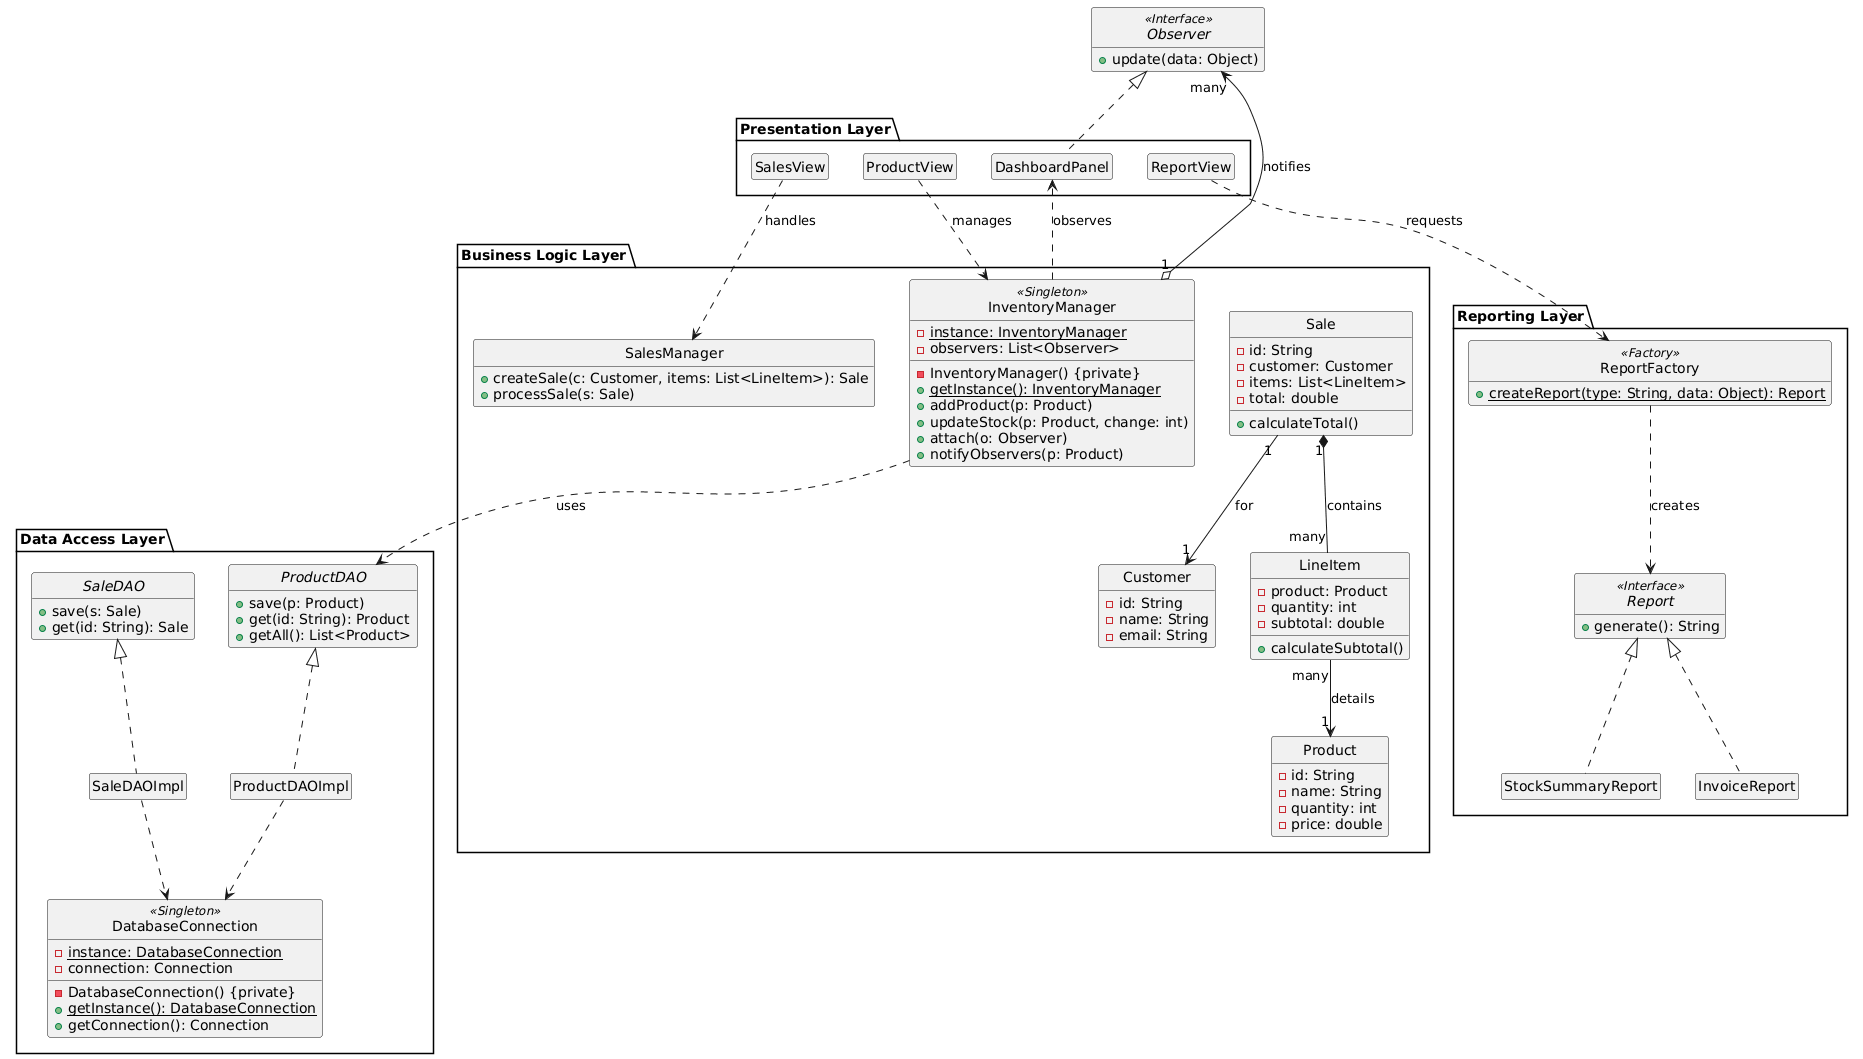

The diagram above was rendered by PlantUML. Its source (embedded in the PNG):
@startuml
' Settings for better visualization
skinparam style strictuml
hide empty members

package "Presentation Layer" {
  ' UI/Views
  class DashboardPanel
  class ProductView
  class SalesView
  class ReportView
}

package "Business Logic Layer" {
  ' Entities (Model)
  class Product {
    - id: String
    - name: String
    - quantity: int
    - price: double
  }

  class Customer {
    - id: String
    - name: String
    - email: String
  }

  class Sale {
    - id: String
    - customer: Customer
    - items: List<LineItem>
    - total: double
    + calculateTotal()
  }

  class LineItem {
    - product: Product
    - quantity: int
    - subtotal: double
    + calculateSubtotal()
  }

  ' Managers and Patterns

  ' InventoryManager (Singleton & Subject)
  class InventoryManager << (S,#ADD1B2) Singleton >> {
    - instance: InventoryManager {static}
    - observers: List<Observer>
    - InventoryManager() {private}
    + getInstance(): InventoryManager {static}
    + addProduct(p: Product)
    + updateStock(p: Product, change: int)
    + attach(o: Observer)
    + notifyObservers(p: Product)
  }

  class SalesManager {
    + createSale(c: Customer, items: List<LineItem>): Sale
    + processSale(s: Sale)
  }
}

package "Data Access Layer" {
  ' Database Connection (Singleton)
  class DatabaseConnection << (S,#ADD1B2) Singleton >> {
    - instance: DatabaseConnection {static}
    - connection: Connection
    - DatabaseConnection() {private}
    + getInstance(): DatabaseConnection {static}
    + getConnection(): Connection
  }

  ' DAO Interfaces
  interface ProductDAO {
    + save(p: Product)
    + get(id: String): Product
    + getAll(): List<Product>
  }

  interface SaleDAO {
    + save(s: Sale)
    + get(id: String): Sale
  }

  ' DAO Implementations
  class ProductDAOImpl
  class SaleDAOImpl
}

package "Reporting Layer" {
  ' Factory Pattern
  interface Report << Interface >> {
    + generate(): String
  }

  class ReportFactory << Factory >> {
    + createReport(type: String, data: Object): Report {static}
  }

  class InvoiceReport
  class StockSummaryReport
}

' --- RELATIONSHIPS ---

' Model Relationships
Sale "1" *-- "many" LineItem : contains
Sale "1" --> "1" Customer : for
LineItem "many" --> "1" Product : details

' Observer Pattern (BLL -> Presentation)
interface Observer << Interface >> {
  + update(data: Object)
}
InventoryManager "1" o--> "many" Observer : notifies

DashboardPanel .up.|> Observer
InventoryManager ..> DashboardPanel : observes

' DAO Pattern (BLL -> DAL)
ProductDAOImpl .up.|> ProductDAO
SaleDAOImpl .up.|> SaleDAO

InventoryManager ..> ProductDAO : uses

' Dependency Injection (DAL)
ProductDAOImpl ..> DatabaseConnection
SaleDAOImpl ..> DatabaseConnection

' Factory Pattern
ReportFactory ..> Report : creates
InvoiceReport .up.|> Report
StockSummaryReport .up.|> Report

ReportView ..> ReportFactory : requests

' Presentation Layer Interactions
ProductView ..> InventoryManager : manages
SalesView ..> SalesManager : handles
@enduml